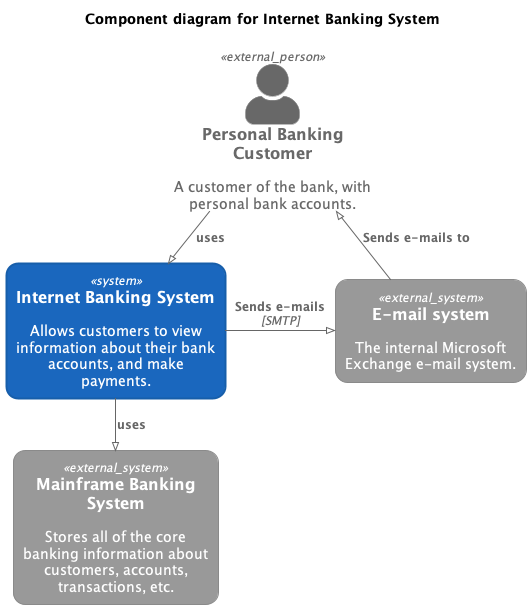

The diagram above was rendered by PlantUML. Its source (embedded in the PNG):
@startuml component-diagram-for-internet-banking-system-c4component
!pragma layout smetana
!include ../.c4s/C4_Component.puml

UpdateElementStyle("system", $bgColor=#1a67be,$fontColor=#FFFFFF,$borderColor=#175eaa,$shadowing="false",$shape=RoundedBoxShape(),$borderStyle=SolidLine(),$borderThickness=2)
UpdateElementStyle("external_system", $bgColor=#999999,$fontColor=#FFFFFF,$borderColor=#8a8a8a,$shadowing="false",$shape=RoundedBoxShape(),$borderStyle=SolidLine(),$borderThickness=1)
UpdateElementStyle("person", $bgColor=#0d437b,$fontColor=#FFFFFF,$borderColor=#0d437b,$shadowing="false",$shape=RoundedBoxShape(),$borderStyle=SolidLine(),$borderThickness=2)
UpdateElementStyle("component", $bgColor=#85bbf0,$fontColor=#000000,$borderColor=#78a8d9,$shadowing="false",$shape=RoundedBoxShape(),$borderStyle=SolidLine(),$borderThickness=2)
UpdateElementStyle("external_component", $bgColor=#999999,$fontColor=#FFFFFF,$borderColor=#8a8a8a,$shadowing="false",$shape=RoundedBoxShape(),$borderStyle=SolidLine(),$borderThickness=1)
UpdateElementStyle("container", $bgColor=#438dd4,$fontColor=#FFFFFF,$borderColor=#3e82c5,$shadowing="false",$shape=RoundedBoxShape(),$borderStyle=SolidLine(),$borderThickness=2)
UpdateElementStyle("external_container", $bgColor=#999999,$fontColor=#FFFFFF,$borderColor=#8a8a8a,$shadowing="false",$shape=RoundedBoxShape(),$borderStyle=SolidLine(),$borderThickness=1)
UpdateBoundaryStyle($elementName=system,$bgColor=#FFFFFF,$fontColor=#000000,$borderColor=#000000,$shadowing="false",$shape=RoundedBoxShape())
UpdateBoundaryStyle($elementName=container,$bgColor=#FFFFFF,$fontColor=#000000,$borderColor=#000000,$shadowing="false",$shape=RoundedBoxShape())
UpdateBoundaryStyle($elementName=enterprise,$bgColor=#FFFFFF,$fontColor=#000000,$borderColor=#000000,$shadowing="false",$shape=RoundedBoxShape())
SHOW_PERSON_PORTRAIT()
LAYOUT_TOP_DOWN()

title Component diagram for Internet Banking System

Person_Ext(customer, "Personal Banking Customer", "A customer of the bank, with personal bank accounts.")
System(BankingSystem, "Internet Banking System", "Allows customers to view information about their bank accounts, and make payments.")
System_Ext(Mainframe, "Mainframe Banking System", "Stores all of the core banking information about customers, accounts, transactions, etc.")
System_Ext(MailSystem, "E-mail system", "The internal Microsoft Exchange e-mail system.")

Rel(customer, BankingSystem, "uses")
Rel_Back(customer, MailSystem, "Sends e-mails to")
Rel_Neighbor(BankingSystem, MailSystem, "Sends e-mails", "SMTP")
Rel(BankingSystem, Mainframe, "uses")
@enduml